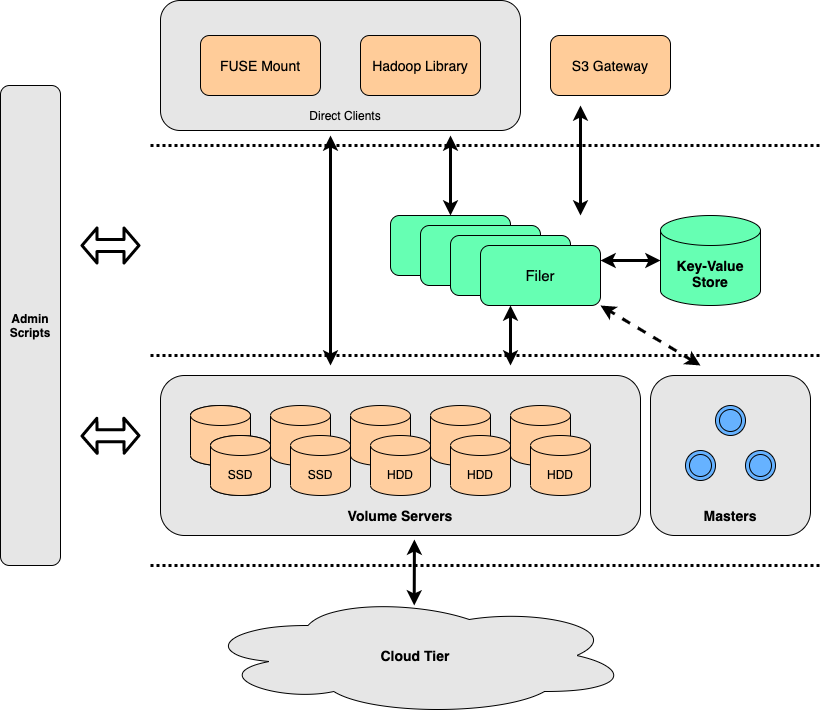

The diagram above was exported from draw.io. Its source (the exported page's mxGraphModel, read from the mxfile embedded in the PNG):
<mxGraphModel dx="2137" dy="1556" grid="1" gridSize="10" guides="1" tooltips="1" connect="1" arrows="1" fold="1" page="1" pageScale="1" pageWidth="850" pageHeight="1100" math="0" shadow="0">
  <root>
    <mxCell id="0" />
    <mxCell id="1" parent="0" />
    <mxCell id="Th-MYy48mMZBASGgoZ0W-44" value="" style="rounded=1;whiteSpace=wrap;html=1;fillColor=#E6E6E6;" parent="1" vertex="1">
      <mxGeometry x="10" y="285" width="360" height="130" as="geometry" />
    </mxCell>
    <mxCell id="Th-MYy48mMZBASGgoZ0W-22" value="" style="group" parent="1" vertex="1" connectable="0">
      <mxGeometry x="10" y="660" width="480" height="160" as="geometry" />
    </mxCell>
    <mxCell id="Th-MYy48mMZBASGgoZ0W-13" value="" style="rounded=1;whiteSpace=wrap;html=1;fillColor=#E6E6E6;" parent="Th-MYy48mMZBASGgoZ0W-22" vertex="1">
      <mxGeometry width="480" height="160" as="geometry" />
    </mxCell>
    <mxCell id="Th-MYy48mMZBASGgoZ0W-1" value="" style="shape=cylinder3;whiteSpace=wrap;html=1;boundedLbl=1;backgroundOutline=1;size=10;fillColor=#FFCE9F;" parent="Th-MYy48mMZBASGgoZ0W-22" vertex="1">
      <mxGeometry x="30" y="30" width="60" height="60" as="geometry" />
    </mxCell>
    <mxCell id="Th-MYy48mMZBASGgoZ0W-2" value="" style="shape=cylinder3;whiteSpace=wrap;html=1;boundedLbl=1;backgroundOutline=1;size=10;fillColor=#FFCE9F;" parent="Th-MYy48mMZBASGgoZ0W-22" vertex="1">
      <mxGeometry x="110" y="30" width="60" height="60" as="geometry" />
    </mxCell>
    <mxCell id="Th-MYy48mMZBASGgoZ0W-3" value="" style="shape=cylinder3;whiteSpace=wrap;html=1;boundedLbl=1;backgroundOutline=1;size=10;fillColor=#FFCE9F;" parent="Th-MYy48mMZBASGgoZ0W-22" vertex="1">
      <mxGeometry x="190" y="30" width="60" height="60" as="geometry" />
    </mxCell>
    <mxCell id="Th-MYy48mMZBASGgoZ0W-4" value="" style="shape=cylinder3;whiteSpace=wrap;html=1;boundedLbl=1;backgroundOutline=1;size=10;fillColor=#FFCE9F;" parent="Th-MYy48mMZBASGgoZ0W-22" vertex="1">
      <mxGeometry x="270" y="30" width="60" height="60" as="geometry" />
    </mxCell>
    <mxCell id="Th-MYy48mMZBASGgoZ0W-5" value="" style="shape=cylinder3;whiteSpace=wrap;html=1;boundedLbl=1;backgroundOutline=1;size=10;fillColor=#FFCE9F;" parent="Th-MYy48mMZBASGgoZ0W-22" vertex="1">
      <mxGeometry x="350" y="30" width="60" height="60" as="geometry" />
    </mxCell>
    <mxCell id="Th-MYy48mMZBASGgoZ0W-6" value="" style="shape=cylinder3;whiteSpace=wrap;html=1;boundedLbl=1;backgroundOutline=1;size=10;fillColor=#FFCE9F;" parent="Th-MYy48mMZBASGgoZ0W-22" vertex="1">
      <mxGeometry x="30" y="30" width="60" height="60" as="geometry" />
    </mxCell>
    <mxCell id="Th-MYy48mMZBASGgoZ0W-7" value="" style="shape=cylinder3;whiteSpace=wrap;html=1;boundedLbl=1;backgroundOutline=1;size=10;fillColor=#FFCE9F;" parent="Th-MYy48mMZBASGgoZ0W-22" vertex="1">
      <mxGeometry x="50" y="60" width="60" height="60" as="geometry" />
    </mxCell>
    <mxCell id="Th-MYy48mMZBASGgoZ0W-8" value="SSD" style="shape=cylinder3;whiteSpace=wrap;html=1;boundedLbl=1;backgroundOutline=1;size=10;fillColor=#FFCE9F;" parent="Th-MYy48mMZBASGgoZ0W-22" vertex="1">
      <mxGeometry x="130" y="60" width="60" height="60" as="geometry" />
    </mxCell>
    <mxCell id="Th-MYy48mMZBASGgoZ0W-9" value="HDD" style="shape=cylinder3;whiteSpace=wrap;html=1;boundedLbl=1;backgroundOutline=1;size=10;fillColor=#FFCE9F;" parent="Th-MYy48mMZBASGgoZ0W-22" vertex="1">
      <mxGeometry x="210" y="60" width="60" height="60" as="geometry" />
    </mxCell>
    <mxCell id="Th-MYy48mMZBASGgoZ0W-10" value="HDD" style="shape=cylinder3;whiteSpace=wrap;html=1;boundedLbl=1;backgroundOutline=1;size=10;fillColor=#FFCE9F;" parent="Th-MYy48mMZBASGgoZ0W-22" vertex="1">
      <mxGeometry x="290" y="60" width="60" height="60" as="geometry" />
    </mxCell>
    <mxCell id="Th-MYy48mMZBASGgoZ0W-11" value="HDD" style="shape=cylinder3;whiteSpace=wrap;html=1;boundedLbl=1;backgroundOutline=1;size=10;fillColor=#FFCE9F;" parent="Th-MYy48mMZBASGgoZ0W-22" vertex="1">
      <mxGeometry x="370" y="60" width="60" height="60" as="geometry" />
    </mxCell>
    <mxCell id="Th-MYy48mMZBASGgoZ0W-12" value="SSD" style="shape=cylinder3;whiteSpace=wrap;html=1;boundedLbl=1;backgroundOutline=1;size=10;fillColor=#FFCE9F;" parent="Th-MYy48mMZBASGgoZ0W-22" vertex="1">
      <mxGeometry x="50" y="60" width="60" height="60" as="geometry" />
    </mxCell>
    <mxCell id="Th-MYy48mMZBASGgoZ0W-14" value="&lt;b&gt;&lt;font style=&quot;font-size: 14px&quot;&gt;Volume Servers&lt;/font&gt;&lt;/b&gt;" style="text;html=1;strokeColor=none;fillColor=none;align=center;verticalAlign=middle;whiteSpace=wrap;rounded=0;" parent="Th-MYy48mMZBASGgoZ0W-22" vertex="1">
      <mxGeometry x="140" y="130" width="200" height="20" as="geometry" />
    </mxCell>
    <mxCell id="Th-MYy48mMZBASGgoZ0W-23" value="" style="group" parent="1" vertex="1" connectable="0">
      <mxGeometry x="500" y="660" width="160" height="160" as="geometry" />
    </mxCell>
    <mxCell id="Th-MYy48mMZBASGgoZ0W-15" value="" style="rounded=1;whiteSpace=wrap;html=1;fillColor=#E6E6E6;" parent="Th-MYy48mMZBASGgoZ0W-23" vertex="1">
      <mxGeometry width="160" height="160" as="geometry" />
    </mxCell>
    <mxCell id="Th-MYy48mMZBASGgoZ0W-16" value="" style="ellipse;shape=doubleEllipse;whiteSpace=wrap;html=1;aspect=fixed;fillColor=#66B2FF;" parent="Th-MYy48mMZBASGgoZ0W-23" vertex="1">
      <mxGeometry x="65" y="30" width="30" height="30" as="geometry" />
    </mxCell>
    <mxCell id="Th-MYy48mMZBASGgoZ0W-18" value="" style="ellipse;shape=doubleEllipse;whiteSpace=wrap;html=1;aspect=fixed;fillColor=#66B2FF;" parent="Th-MYy48mMZBASGgoZ0W-23" vertex="1">
      <mxGeometry x="35" y="75" width="30" height="30" as="geometry" />
    </mxCell>
    <mxCell id="Th-MYy48mMZBASGgoZ0W-20" value="" style="ellipse;shape=doubleEllipse;whiteSpace=wrap;html=1;aspect=fixed;fillColor=#66B2FF;" parent="Th-MYy48mMZBASGgoZ0W-23" vertex="1">
      <mxGeometry x="95" y="75" width="30" height="30" as="geometry" />
    </mxCell>
    <mxCell id="Th-MYy48mMZBASGgoZ0W-21" value="&lt;b&gt;&lt;font style=&quot;font-size: 14px&quot;&gt;Masters&lt;/font&gt;&lt;/b&gt;" style="text;html=1;strokeColor=none;fillColor=none;align=center;verticalAlign=middle;whiteSpace=wrap;rounded=0;" parent="Th-MYy48mMZBASGgoZ0W-23" vertex="1">
      <mxGeometry x="30" y="130" width="100" height="20" as="geometry" />
    </mxCell>
    <mxCell id="Th-MYy48mMZBASGgoZ0W-24" value="" style="endArrow=none;dashed=1;html=1;strokeWidth=3;dashPattern=1 1;" parent="1" edge="1">
      <mxGeometry width="50" height="50" relative="1" as="geometry">
        <mxPoint y="640" as="sourcePoint" />
        <mxPoint x="670" y="640" as="targetPoint" />
      </mxGeometry>
    </mxCell>
    <mxCell id="Th-MYy48mMZBASGgoZ0W-26" value="&lt;font style=&quot;font-size: 14px&quot;&gt;&lt;b&gt;Key-Value Store&lt;/b&gt;&lt;/font&gt;" style="shape=cylinder3;whiteSpace=wrap;html=1;boundedLbl=1;backgroundOutline=1;size=15;fillColor=#66FFB3;" parent="1" vertex="1">
      <mxGeometry x="510" y="500" width="100" height="90" as="geometry" />
    </mxCell>
    <mxCell id="Th-MYy48mMZBASGgoZ0W-28" value="" style="endArrow=none;dashed=1;html=1;strokeWidth=3;dashPattern=1 1;" parent="1" edge="1">
      <mxGeometry width="50" height="50" relative="1" as="geometry">
        <mxPoint y="430" as="sourcePoint" />
        <mxPoint x="670" y="430" as="targetPoint" />
      </mxGeometry>
    </mxCell>
    <mxCell id="Th-MYy48mMZBASGgoZ0W-34" value="&lt;font style=&quot;font-size: 14px&quot;&gt;S3 Gateway&lt;/font&gt;" style="rounded=1;whiteSpace=wrap;html=1;fillColor=#FFCC99;" parent="1" vertex="1">
      <mxGeometry x="400" y="320" width="120" height="60" as="geometry" />
    </mxCell>
    <mxCell id="Th-MYy48mMZBASGgoZ0W-35" value="&lt;font style=&quot;font-size: 14px&quot;&gt;Hadoop Library&lt;/font&gt;" style="rounded=1;whiteSpace=wrap;html=1;fillColor=#FFCC99;" parent="1" vertex="1">
      <mxGeometry x="210" y="320" width="120" height="60" as="geometry" />
    </mxCell>
    <mxCell id="Th-MYy48mMZBASGgoZ0W-42" value="&lt;font style=&quot;font-size: 14px&quot;&gt;FUSE Mount&lt;/font&gt;" style="rounded=1;whiteSpace=wrap;html=1;fillColor=#FFCC99;" parent="1" vertex="1">
      <mxGeometry x="50" y="320" width="120" height="60" as="geometry" />
    </mxCell>
    <mxCell id="Th-MYy48mMZBASGgoZ0W-45" value="Direct Clients" style="text;html=1;strokeColor=none;fillColor=none;align=center;verticalAlign=middle;whiteSpace=wrap;rounded=0;" parent="1" vertex="1">
      <mxGeometry x="120" y="390" width="150" height="20" as="geometry" />
    </mxCell>
    <mxCell id="DrcuLxbTDXisVXZa85rr-1" value="" style="endArrow=classic;startArrow=classic;html=1;strokeWidth=3;" parent="1" edge="1">
      <mxGeometry width="50" height="50" relative="1" as="geometry">
        <mxPoint x="180" y="650" as="sourcePoint" />
        <mxPoint x="180" y="420" as="targetPoint" />
      </mxGeometry>
    </mxCell>
    <mxCell id="DrcuLxbTDXisVXZa85rr-2" value="" style="endArrow=classic;startArrow=classic;html=1;strokeWidth=3;exitX=0.5;exitY=0;exitDx=0;exitDy=0;" parent="1" source="Th-MYy48mMZBASGgoZ0W-30" edge="1">
      <mxGeometry width="50" height="50" relative="1" as="geometry">
        <mxPoint x="330" y="490" as="sourcePoint" />
        <mxPoint x="300" y="420" as="targetPoint" />
      </mxGeometry>
    </mxCell>
    <mxCell id="DrcuLxbTDXisVXZa85rr-3" value="" style="group" parent="1" vertex="1" connectable="0">
      <mxGeometry x="240" y="500" width="210" height="90" as="geometry" />
    </mxCell>
    <mxCell id="Th-MYy48mMZBASGgoZ0W-30" value="Filer" style="rounded=1;whiteSpace=wrap;html=1;fillColor=#66FFB3;" parent="DrcuLxbTDXisVXZa85rr-3" vertex="1">
      <mxGeometry width="120" height="60" as="geometry" />
    </mxCell>
    <mxCell id="Th-MYy48mMZBASGgoZ0W-31" value="Filer" style="rounded=1;whiteSpace=wrap;html=1;fillColor=#66FFB3;" parent="DrcuLxbTDXisVXZa85rr-3" vertex="1">
      <mxGeometry x="30" y="10" width="120" height="60" as="geometry" />
    </mxCell>
    <mxCell id="Th-MYy48mMZBASGgoZ0W-32" value="Filer" style="rounded=1;whiteSpace=wrap;html=1;fillColor=#66FFB3;" parent="DrcuLxbTDXisVXZa85rr-3" vertex="1">
      <mxGeometry x="60" y="20" width="120" height="60" as="geometry" />
    </mxCell>
    <mxCell id="Th-MYy48mMZBASGgoZ0W-33" value="&lt;font style=&quot;font-size: 15px&quot;&gt;Filer&lt;/font&gt;" style="rounded=1;whiteSpace=wrap;html=1;fillColor=#66FFB3;" parent="DrcuLxbTDXisVXZa85rr-3" vertex="1">
      <mxGeometry x="90" y="30" width="120" height="60" as="geometry" />
    </mxCell>
    <mxCell id="DrcuLxbTDXisVXZa85rr-4" value="" style="endArrow=classic;startArrow=classic;html=1;strokeWidth=3;entryX=0;entryY=0.5;entryDx=0;entryDy=0;entryPerimeter=0;exitX=1;exitY=0.25;exitDx=0;exitDy=0;" parent="1" source="Th-MYy48mMZBASGgoZ0W-33" target="Th-MYy48mMZBASGgoZ0W-26" edge="1">
      <mxGeometry width="50" height="50" relative="1" as="geometry">
        <mxPoint x="460" y="550" as="sourcePoint" />
        <mxPoint x="520" y="552" as="targetPoint" />
      </mxGeometry>
    </mxCell>
    <mxCell id="DrcuLxbTDXisVXZa85rr-5" value="" style="endArrow=classic;startArrow=classic;html=1;strokeWidth=3;" parent="1" edge="1">
      <mxGeometry width="50" height="50" relative="1" as="geometry">
        <mxPoint x="430" y="500" as="sourcePoint" />
        <mxPoint x="430" y="390" as="targetPoint" />
      </mxGeometry>
    </mxCell>
    <mxCell id="DrcuLxbTDXisVXZa85rr-6" value="" style="endArrow=classic;startArrow=classic;html=1;strokeWidth=3;entryX=0.25;entryY=1;entryDx=0;entryDy=0;" parent="1" target="Th-MYy48mMZBASGgoZ0W-33" edge="1">
      <mxGeometry width="50" height="50" relative="1" as="geometry">
        <mxPoint x="360" y="650" as="sourcePoint" />
        <mxPoint x="440" y="600" as="targetPoint" />
      </mxGeometry>
    </mxCell>
    <mxCell id="DrcuLxbTDXisVXZa85rr-7" value="" style="endArrow=classic;startArrow=classic;html=1;strokeWidth=3;entryX=1;entryY=1;entryDx=0;entryDy=0;dashed=1;" parent="1" target="Th-MYy48mMZBASGgoZ0W-33" edge="1">
      <mxGeometry width="50" height="50" relative="1" as="geometry">
        <mxPoint x="550" y="650" as="sourcePoint" />
        <mxPoint x="560" y="590" as="targetPoint" />
      </mxGeometry>
    </mxCell>
    <mxCell id="DrcuLxbTDXisVXZa85rr-8" value="" style="endArrow=none;dashed=1;html=1;strokeWidth=3;dashPattern=1 1;" parent="1" edge="1">
      <mxGeometry width="50" height="50" relative="1" as="geometry">
        <mxPoint y="850" as="sourcePoint" />
        <mxPoint x="670" y="850" as="targetPoint" />
      </mxGeometry>
    </mxCell>
    <mxCell id="DrcuLxbTDXisVXZa85rr-9" value="&lt;font style=&quot;font-size: 14px&quot;&gt;&lt;b&gt;Cloud Tier&lt;/b&gt;&lt;/font&gt;" style="ellipse;shape=cloud;whiteSpace=wrap;html=1;fillColor=#E6E6E6;" parent="1" vertex="1">
      <mxGeometry x="50" y="880" width="430" height="120" as="geometry" />
    </mxCell>
    <mxCell id="DrcuLxbTDXisVXZa85rr-10" value="" style="endArrow=classic;startArrow=classic;html=1;strokeWidth=3;entryX=0.529;entryY=1.025;entryDx=0;entryDy=0;entryPerimeter=0;exitX=0.497;exitY=0.083;exitDx=0;exitDy=0;exitPerimeter=0;" parent="1" source="DrcuLxbTDXisVXZa85rr-9" target="Th-MYy48mMZBASGgoZ0W-13" edge="1">
      <mxGeometry width="50" height="50" relative="1" as="geometry">
        <mxPoint x="304" y="890" as="sourcePoint" />
        <mxPoint x="350" y="830" as="targetPoint" />
      </mxGeometry>
    </mxCell>
    <mxCell id="DrcuLxbTDXisVXZa85rr-11" value="&lt;font size=&quot;1&quot;&gt;&lt;b style=&quot;font-size: 12px&quot;&gt;Admin Scripts&lt;/b&gt;&lt;/font&gt;" style="rounded=1;whiteSpace=wrap;html=1;fillColor=#E6E6E6;" parent="1" vertex="1">
      <mxGeometry x="-150" y="370" width="60" height="480" as="geometry" />
    </mxCell>
    <mxCell id="DrcuLxbTDXisVXZa85rr-14" value="" style="shape=flexArrow;endArrow=classic;startArrow=classic;html=1;strokeWidth=3;endSize=4;startSize=4;" parent="1" edge="1">
      <mxGeometry width="50" height="50" relative="1" as="geometry">
        <mxPoint x="-10" y="530" as="sourcePoint" />
        <mxPoint x="-70" y="530" as="targetPoint" />
      </mxGeometry>
    </mxCell>
    <mxCell id="DrcuLxbTDXisVXZa85rr-16" value="" style="shape=flexArrow;endArrow=classic;startArrow=classic;html=1;strokeWidth=3;endSize=4;startSize=4;" parent="1" edge="1">
      <mxGeometry width="50" height="50" relative="1" as="geometry">
        <mxPoint x="-10" y="720" as="sourcePoint" />
        <mxPoint x="-70" y="720.5" as="targetPoint" />
      </mxGeometry>
    </mxCell>
  </root>
</mxGraphModel>